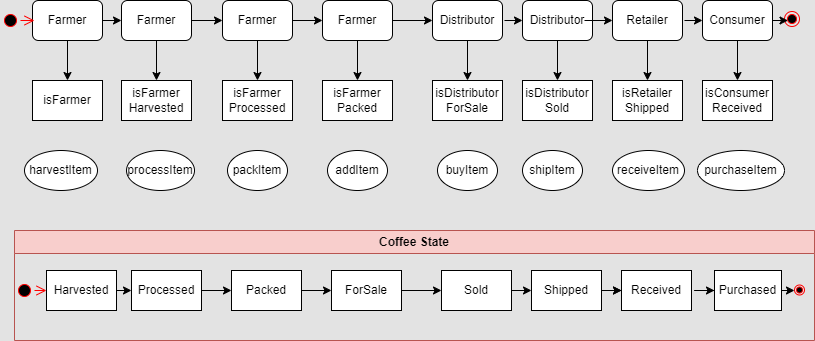

The diagram above was exported from draw.io. Its source (the exported page's mxGraphModel, read from the mxfile embedded in the PNG):
<mxGraphModel dx="794" dy="446" grid="1" gridSize="10" guides="1" tooltips="1" connect="1" arrows="1" fold="1" page="1" pageScale="1" pageWidth="850" pageHeight="1100" background="#E3E3E3" math="0" shadow="0">
  <root>
    <mxCell id="0" />
    <mxCell id="1" parent="0" />
    <mxCell id="UKzCs6Ns1epJq8djR4mB-76" style="edgeStyle=orthogonalEdgeStyle;rounded=0;orthogonalLoop=1;jettySize=auto;html=1;exitX=0.5;exitY=1;exitDx=0;exitDy=0;" parent="1" source="UKzCs6Ns1epJq8djR4mB-16" target="UKzCs6Ns1epJq8djR4mB-32" edge="1">
      <mxGeometry relative="1" as="geometry" />
    </mxCell>
    <mxCell id="UKzCs6Ns1epJq8djR4mB-16" value="Farmer" style="rounded=1;whiteSpace=wrap;html=1;" parent="1" vertex="1">
      <mxGeometry x="58" y="40" width="70" height="40" as="geometry" />
    </mxCell>
    <mxCell id="UKzCs6Ns1epJq8djR4mB-77" style="edgeStyle=orthogonalEdgeStyle;rounded=0;orthogonalLoop=1;jettySize=auto;html=1;exitX=0.5;exitY=1;exitDx=0;exitDy=0;" parent="1" source="UKzCs6Ns1epJq8djR4mB-17" target="UKzCs6Ns1epJq8djR4mB-25" edge="1">
      <mxGeometry relative="1" as="geometry" />
    </mxCell>
    <mxCell id="UKzCs6Ns1epJq8djR4mB-17" value="Farmer" style="rounded=1;whiteSpace=wrap;html=1;" parent="1" vertex="1">
      <mxGeometry x="147" y="40" width="70" height="40" as="geometry" />
    </mxCell>
    <mxCell id="UKzCs6Ns1epJq8djR4mB-78" style="edgeStyle=orthogonalEdgeStyle;rounded=0;orthogonalLoop=1;jettySize=auto;html=1;exitX=0.5;exitY=1;exitDx=0;exitDy=0;" parent="1" source="UKzCs6Ns1epJq8djR4mB-18" target="UKzCs6Ns1epJq8djR4mB-26" edge="1">
      <mxGeometry relative="1" as="geometry" />
    </mxCell>
    <mxCell id="UKzCs6Ns1epJq8djR4mB-18" value="Farmer" style="rounded=1;whiteSpace=wrap;html=1;" parent="1" vertex="1">
      <mxGeometry x="248" y="40" width="70" height="40" as="geometry" />
    </mxCell>
    <mxCell id="UKzCs6Ns1epJq8djR4mB-79" style="edgeStyle=orthogonalEdgeStyle;rounded=0;orthogonalLoop=1;jettySize=auto;html=1;exitX=0.5;exitY=1;exitDx=0;exitDy=0;" parent="1" source="UKzCs6Ns1epJq8djR4mB-19" target="UKzCs6Ns1epJq8djR4mB-27" edge="1">
      <mxGeometry relative="1" as="geometry" />
    </mxCell>
    <mxCell id="UKzCs6Ns1epJq8djR4mB-19" value="Farmer" style="rounded=1;whiteSpace=wrap;html=1;" parent="1" vertex="1">
      <mxGeometry x="348" y="40" width="70" height="40" as="geometry" />
    </mxCell>
    <mxCell id="UKzCs6Ns1epJq8djR4mB-80" style="edgeStyle=orthogonalEdgeStyle;rounded=0;orthogonalLoop=1;jettySize=auto;html=1;exitX=0.5;exitY=1;exitDx=0;exitDy=0;entryX=0.5;entryY=0;entryDx=0;entryDy=0;" parent="1" source="UKzCs6Ns1epJq8djR4mB-20" target="UKzCs6Ns1epJq8djR4mB-28" edge="1">
      <mxGeometry relative="1" as="geometry" />
    </mxCell>
    <mxCell id="UKzCs6Ns1epJq8djR4mB-20" value="Distributor" style="rounded=1;whiteSpace=wrap;html=1;" parent="1" vertex="1">
      <mxGeometry x="458" y="40" width="70" height="40" as="geometry" />
    </mxCell>
    <mxCell id="UKzCs6Ns1epJq8djR4mB-81" style="edgeStyle=orthogonalEdgeStyle;rounded=0;orthogonalLoop=1;jettySize=auto;html=1;exitX=0.5;exitY=1;exitDx=0;exitDy=0;entryX=0.5;entryY=0;entryDx=0;entryDy=0;" parent="1" source="UKzCs6Ns1epJq8djR4mB-21" target="UKzCs6Ns1epJq8djR4mB-29" edge="1">
      <mxGeometry relative="1" as="geometry" />
    </mxCell>
    <mxCell id="UKzCs6Ns1epJq8djR4mB-21" value="Distributor" style="rounded=1;whiteSpace=wrap;html=1;" parent="1" vertex="1">
      <mxGeometry x="548" y="40" width="70" height="40" as="geometry" />
    </mxCell>
    <mxCell id="UKzCs6Ns1epJq8djR4mB-82" style="edgeStyle=orthogonalEdgeStyle;rounded=0;orthogonalLoop=1;jettySize=auto;html=1;exitX=0.5;exitY=1;exitDx=0;exitDy=0;entryX=0.5;entryY=0;entryDx=0;entryDy=0;" parent="1" source="UKzCs6Ns1epJq8djR4mB-22" target="UKzCs6Ns1epJq8djR4mB-30" edge="1">
      <mxGeometry relative="1" as="geometry" />
    </mxCell>
    <mxCell id="UKzCs6Ns1epJq8djR4mB-22" value="Retailer" style="rounded=1;whiteSpace=wrap;html=1;" parent="1" vertex="1">
      <mxGeometry x="638" y="40" width="70" height="40" as="geometry" />
    </mxCell>
    <mxCell id="UKzCs6Ns1epJq8djR4mB-83" style="edgeStyle=orthogonalEdgeStyle;rounded=0;orthogonalLoop=1;jettySize=auto;html=1;exitX=0.5;exitY=1;exitDx=0;exitDy=0;entryX=0.5;entryY=0;entryDx=0;entryDy=0;" parent="1" source="UKzCs6Ns1epJq8djR4mB-23" target="UKzCs6Ns1epJq8djR4mB-31" edge="1">
      <mxGeometry relative="1" as="geometry" />
    </mxCell>
    <mxCell id="UKzCs6Ns1epJq8djR4mB-23" value="Consumer" style="rounded=1;whiteSpace=wrap;html=1;" parent="1" vertex="1">
      <mxGeometry x="728" y="40" width="70" height="40" as="geometry" />
    </mxCell>
    <mxCell id="UKzCs6Ns1epJq8djR4mB-25" value="isFarmer&lt;br&gt;Harvested" style="rounded=0;whiteSpace=wrap;html=1;" parent="1" vertex="1">
      <mxGeometry x="147" y="120" width="70" height="40" as="geometry" />
    </mxCell>
    <mxCell id="UKzCs6Ns1epJq8djR4mB-26" value="isFarmer&lt;br&gt;Processed" style="rounded=0;whiteSpace=wrap;html=1;" parent="1" vertex="1">
      <mxGeometry x="248" y="120" width="70" height="40" as="geometry" />
    </mxCell>
    <mxCell id="UKzCs6Ns1epJq8djR4mB-27" value="isFarmer&lt;br&gt;Packed" style="rounded=0;whiteSpace=wrap;html=1;" parent="1" vertex="1">
      <mxGeometry x="348" y="120" width="70" height="40" as="geometry" />
    </mxCell>
    <mxCell id="UKzCs6Ns1epJq8djR4mB-28" value="isDistributor&lt;br&gt;ForSale" style="rounded=0;whiteSpace=wrap;html=1;" parent="1" vertex="1">
      <mxGeometry x="458" y="120" width="70" height="40" as="geometry" />
    </mxCell>
    <mxCell id="UKzCs6Ns1epJq8djR4mB-29" value="isDistributor&lt;br&gt;Sold" style="rounded=0;whiteSpace=wrap;html=1;" parent="1" vertex="1">
      <mxGeometry x="548" y="120" width="70" height="40" as="geometry" />
    </mxCell>
    <mxCell id="UKzCs6Ns1epJq8djR4mB-30" value="isRetailer&lt;br&gt;Shipped" style="rounded=0;whiteSpace=wrap;html=1;" parent="1" vertex="1">
      <mxGeometry x="638" y="120" width="70" height="40" as="geometry" />
    </mxCell>
    <mxCell id="UKzCs6Ns1epJq8djR4mB-31" value="isConsumer&lt;br&gt;Received" style="rounded=0;whiteSpace=wrap;html=1;" parent="1" vertex="1">
      <mxGeometry x="728" y="120" width="70" height="40" as="geometry" />
    </mxCell>
    <mxCell id="UKzCs6Ns1epJq8djR4mB-32" value="isFarmer&lt;span style=&quot;white-space: pre;&quot;&gt;&#09;&lt;/span&gt;" style="rounded=0;whiteSpace=wrap;html=1;" parent="1" vertex="1">
      <mxGeometry x="58" y="120" width="70" height="40" as="geometry" />
    </mxCell>
    <mxCell id="UKzCs6Ns1epJq8djR4mB-33" value="harvestItem" style="ellipse;whiteSpace=wrap;html=1;" parent="1" vertex="1">
      <mxGeometry x="50" y="190" width="73" height="40" as="geometry" />
    </mxCell>
    <mxCell id="UKzCs6Ns1epJq8djR4mB-34" value="processItem" style="ellipse;whiteSpace=wrap;html=1;" parent="1" vertex="1">
      <mxGeometry x="152" y="190" width="68" height="40" as="geometry" />
    </mxCell>
    <mxCell id="UKzCs6Ns1epJq8djR4mB-35" value="packItem" style="ellipse;whiteSpace=wrap;html=1;" parent="1" vertex="1">
      <mxGeometry x="253" y="190" width="60" height="40" as="geometry" />
    </mxCell>
    <mxCell id="UKzCs6Ns1epJq8djR4mB-36" value="addItem" style="ellipse;whiteSpace=wrap;html=1;" parent="1" vertex="1">
      <mxGeometry x="353" y="190" width="60" height="40" as="geometry" />
    </mxCell>
    <mxCell id="UKzCs6Ns1epJq8djR4mB-37" value="buyItem" style="ellipse;whiteSpace=wrap;html=1;" parent="1" vertex="1">
      <mxGeometry x="463" y="190" width="60" height="40" as="geometry" />
    </mxCell>
    <mxCell id="UKzCs6Ns1epJq8djR4mB-38" value="shipItem" style="ellipse;whiteSpace=wrap;html=1;" parent="1" vertex="1">
      <mxGeometry x="548" y="190" width="60" height="40" as="geometry" />
    </mxCell>
    <mxCell id="UKzCs6Ns1epJq8djR4mB-39" value="receiveItem" style="ellipse;whiteSpace=wrap;html=1;" parent="1" vertex="1">
      <mxGeometry x="638" y="190" width="72" height="40" as="geometry" />
    </mxCell>
    <mxCell id="UKzCs6Ns1epJq8djR4mB-40" value="purchaseItem" style="ellipse;whiteSpace=wrap;html=1;" parent="1" vertex="1">
      <mxGeometry x="723" y="190" width="87" height="40" as="geometry" />
    </mxCell>
    <mxCell id="UKzCs6Ns1epJq8djR4mB-41" value="Coffee State" style="swimlane;whiteSpace=wrap;html=1;fillColor=#f8cecc;strokeColor=#b85450;" parent="1" vertex="1">
      <mxGeometry x="40" y="270" width="800" height="110" as="geometry" />
    </mxCell>
    <mxCell id="UKzCs6Ns1epJq8djR4mB-42" value="Harvested" style="rounded=0;whiteSpace=wrap;html=1;" parent="UKzCs6Ns1epJq8djR4mB-41" vertex="1">
      <mxGeometry x="32" y="40" width="70" height="40" as="geometry" />
    </mxCell>
    <mxCell id="UKzCs6Ns1epJq8djR4mB-49" value="Purchased" style="rounded=0;whiteSpace=wrap;html=1;" parent="UKzCs6Ns1epJq8djR4mB-41" vertex="1">
      <mxGeometry x="700" y="40" width="67" height="40" as="geometry" />
    </mxCell>
    <mxCell id="UKzCs6Ns1epJq8djR4mB-48" value="Received" style="rounded=0;whiteSpace=wrap;html=1;" parent="UKzCs6Ns1epJq8djR4mB-41" vertex="1">
      <mxGeometry x="607" y="40" width="70" height="40" as="geometry" />
    </mxCell>
    <mxCell id="UKzCs6Ns1epJq8djR4mB-65" value="" style="edgeStyle=orthogonalEdgeStyle;rounded=0;orthogonalLoop=1;jettySize=auto;html=1;" parent="UKzCs6Ns1epJq8djR4mB-41" source="UKzCs6Ns1epJq8djR4mB-47" target="UKzCs6Ns1epJq8djR4mB-48" edge="1">
      <mxGeometry relative="1" as="geometry" />
    </mxCell>
    <mxCell id="UKzCs6Ns1epJq8djR4mB-47" value="Shipped" style="rounded=0;whiteSpace=wrap;html=1;" parent="UKzCs6Ns1epJq8djR4mB-41" vertex="1">
      <mxGeometry x="517" y="40" width="70" height="40" as="geometry" />
    </mxCell>
    <mxCell id="UKzCs6Ns1epJq8djR4mB-46" value="Sold" style="rounded=0;whiteSpace=wrap;html=1;" parent="UKzCs6Ns1epJq8djR4mB-41" vertex="1">
      <mxGeometry x="427" y="40" width="70" height="40" as="geometry" />
    </mxCell>
    <mxCell id="UKzCs6Ns1epJq8djR4mB-45" value="ForSale" style="rounded=0;whiteSpace=wrap;html=1;" parent="UKzCs6Ns1epJq8djR4mB-41" vertex="1">
      <mxGeometry x="317" y="40" width="70" height="40" as="geometry" />
    </mxCell>
    <mxCell id="UKzCs6Ns1epJq8djR4mB-44" value="Packed" style="rounded=0;whiteSpace=wrap;html=1;" parent="UKzCs6Ns1epJq8djR4mB-41" vertex="1">
      <mxGeometry x="217" y="40" width="70" height="40" as="geometry" />
    </mxCell>
    <mxCell id="UKzCs6Ns1epJq8djR4mB-43" value="Processed" style="rounded=0;whiteSpace=wrap;html=1;" parent="UKzCs6Ns1epJq8djR4mB-41" vertex="1">
      <mxGeometry x="117" y="40" width="70" height="40" as="geometry" />
    </mxCell>
    <mxCell id="UKzCs6Ns1epJq8djR4mB-50" value="" style="ellipse;html=1;shape=startState;fillColor=#000000;strokeColor=#ff0000;" parent="UKzCs6Ns1epJq8djR4mB-41" vertex="1">
      <mxGeometry y="50" width="20" height="20" as="geometry" />
    </mxCell>
    <mxCell id="UKzCs6Ns1epJq8djR4mB-51" value="" style="edgeStyle=orthogonalEdgeStyle;html=1;verticalAlign=bottom;endArrow=open;endSize=8;strokeColor=#ff0000;rounded=0;" parent="UKzCs6Ns1epJq8djR4mB-41" source="UKzCs6Ns1epJq8djR4mB-50" target="UKzCs6Ns1epJq8djR4mB-42" edge="1">
      <mxGeometry relative="1" as="geometry">
        <mxPoint x="15" y="140" as="targetPoint" />
      </mxGeometry>
    </mxCell>
    <mxCell id="UKzCs6Ns1epJq8djR4mB-55" value="" style="ellipse;html=1;shape=endState;fillColor=#000000;strokeColor=#ff0000;rotation=0;" parent="UKzCs6Ns1epJq8djR4mB-41" vertex="1">
      <mxGeometry x="780" y="54.5" width="10" height="10" as="geometry" />
    </mxCell>
    <mxCell id="UKzCs6Ns1epJq8djR4mB-61" value="" style="endArrow=classic;html=1;rounded=0;exitX=1;exitY=0.5;exitDx=0;exitDy=0;entryX=0;entryY=0.5;entryDx=0;entryDy=0;" parent="UKzCs6Ns1epJq8djR4mB-41" source="UKzCs6Ns1epJq8djR4mB-46" target="UKzCs6Ns1epJq8djR4mB-47" edge="1">
      <mxGeometry width="50" height="50" relative="1" as="geometry">
        <mxPoint x="142" y="120" as="sourcePoint" />
        <mxPoint x="160" y="120" as="targetPoint" />
      </mxGeometry>
    </mxCell>
    <mxCell id="UKzCs6Ns1epJq8djR4mB-60" value="" style="endArrow=classic;html=1;rounded=0;exitX=1;exitY=0.5;exitDx=0;exitDy=0;entryX=0;entryY=0.5;entryDx=0;entryDy=0;" parent="UKzCs6Ns1epJq8djR4mB-41" source="UKzCs6Ns1epJq8djR4mB-45" target="UKzCs6Ns1epJq8djR4mB-46" edge="1">
      <mxGeometry width="50" height="50" relative="1" as="geometry">
        <mxPoint x="132" y="110" as="sourcePoint" />
        <mxPoint x="150" y="110" as="targetPoint" />
      </mxGeometry>
    </mxCell>
    <mxCell id="UKzCs6Ns1epJq8djR4mB-59" value="" style="endArrow=classic;html=1;rounded=0;exitX=1;exitY=0.5;exitDx=0;exitDy=0;entryX=0;entryY=0.5;entryDx=0;entryDy=0;" parent="UKzCs6Ns1epJq8djR4mB-41" source="UKzCs6Ns1epJq8djR4mB-44" target="UKzCs6Ns1epJq8djR4mB-45" edge="1">
      <mxGeometry width="50" height="50" relative="1" as="geometry">
        <mxPoint x="122" y="100" as="sourcePoint" />
        <mxPoint x="140" y="100" as="targetPoint" />
      </mxGeometry>
    </mxCell>
    <mxCell id="UKzCs6Ns1epJq8djR4mB-58" value="" style="endArrow=classic;html=1;rounded=0;exitX=1;exitY=0.5;exitDx=0;exitDy=0;entryX=0;entryY=0.5;entryDx=0;entryDy=0;" parent="UKzCs6Ns1epJq8djR4mB-41" source="UKzCs6Ns1epJq8djR4mB-43" target="UKzCs6Ns1epJq8djR4mB-44" edge="1">
      <mxGeometry width="50" height="50" relative="1" as="geometry">
        <mxPoint x="112" y="90" as="sourcePoint" />
        <mxPoint x="130" y="90" as="targetPoint" />
      </mxGeometry>
    </mxCell>
    <mxCell id="UKzCs6Ns1epJq8djR4mB-56" value="" style="endArrow=classic;html=1;rounded=0;exitX=1;exitY=0.5;exitDx=0;exitDy=0;" parent="UKzCs6Ns1epJq8djR4mB-41" source="UKzCs6Ns1epJq8djR4mB-42" target="UKzCs6Ns1epJq8djR4mB-43" edge="1">
      <mxGeometry width="50" height="50" relative="1" as="geometry">
        <mxPoint x="360" y="90" as="sourcePoint" />
        <mxPoint x="110" y="70" as="targetPoint" />
      </mxGeometry>
    </mxCell>
    <mxCell id="UKzCs6Ns1epJq8djR4mB-57" value="" style="endArrow=classic;html=1;rounded=0;exitX=1;exitY=0.5;exitDx=0;exitDy=0;" parent="UKzCs6Ns1epJq8djR4mB-41" source="UKzCs6Ns1epJq8djR4mB-49" edge="1">
      <mxGeometry width="50" height="50" relative="1" as="geometry">
        <mxPoint x="102" y="80" as="sourcePoint" />
        <mxPoint x="780" y="60" as="targetPoint" />
      </mxGeometry>
    </mxCell>
    <mxCell id="UKzCs6Ns1epJq8djR4mB-52" value="" style="ellipse;html=1;shape=startState;fillColor=#000000;strokeColor=#ff0000;" parent="1" vertex="1">
      <mxGeometry x="26" y="50" width="20" height="20" as="geometry" />
    </mxCell>
    <mxCell id="UKzCs6Ns1epJq8djR4mB-53" value="" style="edgeStyle=orthogonalEdgeStyle;html=1;verticalAlign=bottom;endArrow=open;endSize=8;strokeColor=#ff0000;rounded=0;" parent="1" source="UKzCs6Ns1epJq8djR4mB-52" edge="1">
      <mxGeometry relative="1" as="geometry">
        <mxPoint x="60" y="60" as="targetPoint" />
        <mxPoint x="60" y="350" as="sourcePoint" />
        <Array as="points" />
      </mxGeometry>
    </mxCell>
    <mxCell id="UKzCs6Ns1epJq8djR4mB-54" value="" style="ellipse;html=1;shape=endState;fillColor=#000000;strokeColor=#ff0000;rotation=0;" parent="1" vertex="1">
      <mxGeometry x="810" y="51" width="15" height="15" as="geometry" />
    </mxCell>
    <mxCell id="UKzCs6Ns1epJq8djR4mB-62" value="" style="endArrow=classic;html=1;rounded=0;entryX=0;entryY=0.5;entryDx=0;entryDy=0;" parent="1" target="UKzCs6Ns1epJq8djR4mB-48" edge="1">
      <mxGeometry width="50" height="50" relative="1" as="geometry">
        <mxPoint x="630" y="330" as="sourcePoint" />
        <mxPoint x="234" y="400" as="targetPoint" />
        <Array as="points" />
      </mxGeometry>
    </mxCell>
    <mxCell id="UKzCs6Ns1epJq8djR4mB-66" value="" style="edgeStyle=orthogonalEdgeStyle;rounded=0;orthogonalLoop=1;jettySize=auto;html=1;" parent="1" target="UKzCs6Ns1epJq8djR4mB-49" edge="1">
      <mxGeometry relative="1" as="geometry">
        <mxPoint x="720" y="330" as="sourcePoint" />
        <mxPoint x="657" y="340" as="targetPoint" />
      </mxGeometry>
    </mxCell>
    <mxCell id="UKzCs6Ns1epJq8djR4mB-67" value="" style="endArrow=classic;html=1;rounded=0;entryX=0.233;entryY=0.6;entryDx=0;entryDy=0;entryPerimeter=0;exitX=1;exitY=0.5;exitDx=0;exitDy=0;" parent="1" source="UKzCs6Ns1epJq8djR4mB-23" target="UKzCs6Ns1epJq8djR4mB-54" edge="1">
      <mxGeometry width="50" height="50" relative="1" as="geometry">
        <mxPoint x="400" y="160" as="sourcePoint" />
        <mxPoint x="450" y="110" as="targetPoint" />
      </mxGeometry>
    </mxCell>
    <mxCell id="UKzCs6Ns1epJq8djR4mB-68" value="" style="endArrow=classic;html=1;rounded=0;entryX=0;entryY=0.5;entryDx=0;entryDy=0;" parent="1" source="UKzCs6Ns1epJq8djR4mB-19" target="UKzCs6Ns1epJq8djR4mB-20" edge="1">
      <mxGeometry width="50" height="50" relative="1" as="geometry">
        <mxPoint x="400" y="160" as="sourcePoint" />
        <mxPoint x="450" y="110" as="targetPoint" />
      </mxGeometry>
    </mxCell>
    <mxCell id="UKzCs6Ns1epJq8djR4mB-69" value="" style="endArrow=classic;html=1;rounded=0;" parent="1" target="UKzCs6Ns1epJq8djR4mB-21" edge="1">
      <mxGeometry width="50" height="50" relative="1" as="geometry">
        <mxPoint x="530" y="60" as="sourcePoint" />
        <mxPoint x="468" y="70" as="targetPoint" />
      </mxGeometry>
    </mxCell>
    <mxCell id="UKzCs6Ns1epJq8djR4mB-70" value="" style="endArrow=classic;html=1;rounded=0;entryX=0;entryY=0.5;entryDx=0;entryDy=0;" parent="1" target="UKzCs6Ns1epJq8djR4mB-22" edge="1">
      <mxGeometry width="50" height="50" relative="1" as="geometry">
        <mxPoint x="610" y="60" as="sourcePoint" />
        <mxPoint x="478" y="80" as="targetPoint" />
      </mxGeometry>
    </mxCell>
    <mxCell id="UKzCs6Ns1epJq8djR4mB-71" value="" style="endArrow=classic;html=1;rounded=0;entryX=0;entryY=0.5;entryDx=0;entryDy=0;" parent="1" target="UKzCs6Ns1epJq8djR4mB-23" edge="1">
      <mxGeometry width="50" height="50" relative="1" as="geometry">
        <mxPoint x="710" y="60" as="sourcePoint" />
        <mxPoint x="488" y="90" as="targetPoint" />
      </mxGeometry>
    </mxCell>
    <mxCell id="UKzCs6Ns1epJq8djR4mB-72" value="" style="endArrow=classic;html=1;rounded=0;entryX=0;entryY=0.5;entryDx=0;entryDy=0;" parent="1" source="UKzCs6Ns1epJq8djR4mB-16" target="UKzCs6Ns1epJq8djR4mB-17" edge="1">
      <mxGeometry width="50" height="50" relative="1" as="geometry">
        <mxPoint x="428" y="70" as="sourcePoint" />
        <mxPoint x="468" y="70" as="targetPoint" />
      </mxGeometry>
    </mxCell>
    <mxCell id="UKzCs6Ns1epJq8djR4mB-73" value="" style="endArrow=classic;html=1;rounded=0;entryX=0;entryY=0.5;entryDx=0;entryDy=0;exitX=1;exitY=0.5;exitDx=0;exitDy=0;" parent="1" source="UKzCs6Ns1epJq8djR4mB-17" target="UKzCs6Ns1epJq8djR4mB-18" edge="1">
      <mxGeometry width="50" height="50" relative="1" as="geometry">
        <mxPoint x="438" y="80" as="sourcePoint" />
        <mxPoint x="478" y="80" as="targetPoint" />
      </mxGeometry>
    </mxCell>
    <mxCell id="UKzCs6Ns1epJq8djR4mB-74" value="" style="endArrow=classic;html=1;rounded=0;entryX=0;entryY=0.5;entryDx=0;entryDy=0;exitX=1;exitY=0.5;exitDx=0;exitDy=0;" parent="1" source="UKzCs6Ns1epJq8djR4mB-18" target="UKzCs6Ns1epJq8djR4mB-19" edge="1">
      <mxGeometry width="50" height="50" relative="1" as="geometry">
        <mxPoint x="448" y="90" as="sourcePoint" />
        <mxPoint x="488" y="90" as="targetPoint" />
      </mxGeometry>
    </mxCell>
  </root>
</mxGraphModel>